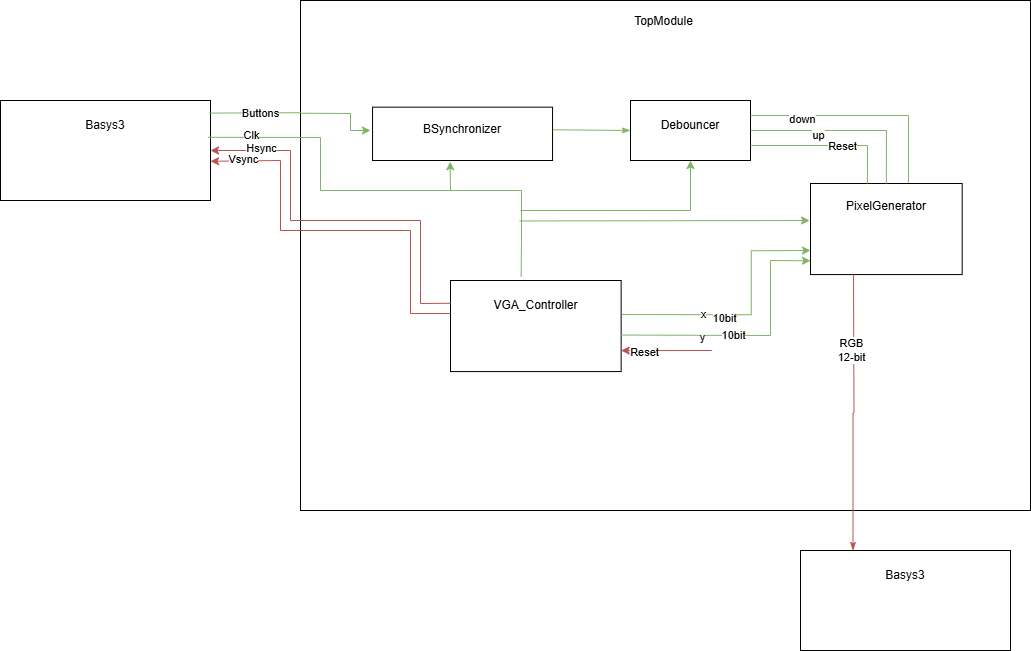

The diagram above was exported from draw.io. Its source (the exported page's mxGraphModel, read from the mxfile embedded in the PNG):
<mxGraphModel dx="1621" dy="412" grid="1" gridSize="10" guides="1" tooltips="1" connect="1" arrows="1" fold="1" page="1" pageScale="1" pageWidth="827" pageHeight="1169" math="0" shadow="0">
  <root>
    <mxCell id="0" />
    <mxCell id="1" parent="0" />
    <mxCell id="KUbMywDeBo122vvu8ljF-25" value="" style="group" vertex="1" connectable="0" parent="1">
      <mxGeometry x="60" y="310" width="730" height="510" as="geometry" />
    </mxCell>
    <mxCell id="KUbMywDeBo122vvu8ljF-23" value="" style="rounded=0;whiteSpace=wrap;html=1;" vertex="1" parent="KUbMywDeBo122vvu8ljF-25">
      <mxGeometry width="730" height="510" as="geometry" />
    </mxCell>
    <mxCell id="KUbMywDeBo122vvu8ljF-24" value="TopModule" style="text;html=1;align=center;verticalAlign=middle;whiteSpace=wrap;rounded=0;" vertex="1" parent="KUbMywDeBo122vvu8ljF-25">
      <mxGeometry x="336.3544303797468" y="14.299065420560746" width="55.44303797468354" height="14.299065420560746" as="geometry" />
    </mxCell>
    <mxCell id="KUbMywDeBo122vvu8ljF-12" value="" style="group" vertex="1" connectable="0" parent="KUbMywDeBo122vvu8ljF-25">
      <mxGeometry x="509.99701298701297" y="183.00142857142856" width="151.68831168831167" height="91.07142857142857" as="geometry" />
    </mxCell>
    <mxCell id="KUbMywDeBo122vvu8ljF-10" value="" style="rounded=0;whiteSpace=wrap;html=1;" vertex="1" parent="KUbMywDeBo122vvu8ljF-12">
      <mxGeometry width="151.68831168831167" height="91.07142857142857" as="geometry" />
    </mxCell>
    <mxCell id="KUbMywDeBo122vvu8ljF-11" value="PixelGenerator" style="text;html=1;align=center;verticalAlign=middle;whiteSpace=wrap;rounded=0;" vertex="1" parent="KUbMywDeBo122vvu8ljF-12">
      <mxGeometry x="37.92207792207792" width="75.84415584415584" height="45.535714285714285" as="geometry" />
    </mxCell>
    <mxCell id="KUbMywDeBo122vvu8ljF-8" value="" style="group" vertex="1" connectable="0" parent="KUbMywDeBo122vvu8ljF-25">
      <mxGeometry x="149.9962337662338" y="280.00428571428574" width="170.64935064935065" height="91.07142857142857" as="geometry" />
    </mxCell>
    <mxCell id="KUbMywDeBo122vvu8ljF-6" value="" style="rounded=0;whiteSpace=wrap;html=1;" vertex="1" parent="KUbMywDeBo122vvu8ljF-8">
      <mxGeometry width="170.64935064935065" height="91.07142857142857" as="geometry" />
    </mxCell>
    <mxCell id="KUbMywDeBo122vvu8ljF-7" value="VGA_Controller" style="text;html=1;align=center;verticalAlign=middle;whiteSpace=wrap;rounded=0;" vertex="1" parent="KUbMywDeBo122vvu8ljF-8">
      <mxGeometry x="42.66233766233766" y="10.119047619047619" width="85.32467532467533" height="30.357142857142858" as="geometry" />
    </mxCell>
    <mxCell id="KUbMywDeBo122vvu8ljF-17" value="" style="group" vertex="1" connectable="0" parent="KUbMywDeBo122vvu8ljF-25">
      <mxGeometry x="184.08" y="100" width="120" height="60" as="geometry" />
    </mxCell>
    <mxCell id="KUbMywDeBo122vvu8ljF-20" value="" style="group" vertex="1" connectable="0" parent="KUbMywDeBo122vvu8ljF-17">
      <mxGeometry x="-112.01999999999998" y="20" width="180" height="40" as="geometry" />
    </mxCell>
    <mxCell id="KUbMywDeBo122vvu8ljF-21" value="" style="group" vertex="1" connectable="0" parent="KUbMywDeBo122vvu8ljF-20">
      <mxGeometry y="-13.333333333333336" width="180" height="53.33333333333334" as="geometry" />
    </mxCell>
    <mxCell id="KUbMywDeBo122vvu8ljF-18" value="" style="rounded=0;whiteSpace=wrap;html=1;" vertex="1" parent="KUbMywDeBo122vvu8ljF-21">
      <mxGeometry width="180" height="53.33333333333334" as="geometry" />
    </mxCell>
    <mxCell id="KUbMywDeBo122vvu8ljF-19" value="&lt;span style=&quot;background-color: initial;&quot;&gt;BSynchronizer&lt;/span&gt;" style="text;html=1;align=center;verticalAlign=middle;whiteSpace=wrap;rounded=0;" vertex="1" parent="KUbMywDeBo122vvu8ljF-21">
      <mxGeometry x="45" y="8.888888888888891" width="90" height="26.66666666666667" as="geometry" />
    </mxCell>
    <mxCell id="KUbMywDeBo122vvu8ljF-74" value="" style="endArrow=none;html=1;rounded=0;exitX=0.431;exitY=1.023;exitDx=0;exitDy=0;exitPerimeter=0;fillColor=#d5e8d4;strokeColor=#82b366;endFill=0;startArrow=classic;startFill=1;" edge="1" parent="KUbMywDeBo122vvu8ljF-21" source="KUbMywDeBo122vvu8ljF-18">
      <mxGeometry width="50" height="50" relative="1" as="geometry">
        <mxPoint x="67.93999999999997" y="83.33333333333331" as="sourcePoint" />
        <mxPoint x="77.93999999999997" y="83.33333333333331" as="targetPoint" />
      </mxGeometry>
    </mxCell>
    <mxCell id="KUbMywDeBo122vvu8ljF-26" value="" style="group" vertex="1" connectable="0" parent="KUbMywDeBo122vvu8ljF-25">
      <mxGeometry x="340" y="100" width="120" height="60" as="geometry" />
    </mxCell>
    <mxCell id="KUbMywDeBo122vvu8ljF-34" value="" style="group" vertex="1" connectable="0" parent="KUbMywDeBo122vvu8ljF-26">
      <mxGeometry x="-10" width="120" height="60" as="geometry" />
    </mxCell>
    <mxCell id="KUbMywDeBo122vvu8ljF-14" value="" style="rounded=0;whiteSpace=wrap;html=1;" vertex="1" parent="KUbMywDeBo122vvu8ljF-34">
      <mxGeometry width="120" height="60" as="geometry" />
    </mxCell>
    <mxCell id="KUbMywDeBo122vvu8ljF-15" value="Debouncer" style="text;html=1;align=center;verticalAlign=middle;whiteSpace=wrap;rounded=0;" vertex="1" parent="KUbMywDeBo122vvu8ljF-34">
      <mxGeometry x="30" y="10" width="60" height="30" as="geometry" />
    </mxCell>
    <mxCell id="KUbMywDeBo122vvu8ljF-16" style="edgeStyle=orthogonalEdgeStyle;rounded=0;orthogonalLoop=1;jettySize=auto;html=1;exitX=0.5;exitY=1;exitDx=0;exitDy=0;" edge="1" parent="KUbMywDeBo122vvu8ljF-34" source="KUbMywDeBo122vvu8ljF-15" target="KUbMywDeBo122vvu8ljF-15">
      <mxGeometry relative="1" as="geometry" />
    </mxCell>
    <mxCell id="KUbMywDeBo122vvu8ljF-32" value="" style="endArrow=classicThin;html=1;rounded=0;entryX=0;entryY=0.5;entryDx=0;entryDy=0;exitX=1.002;exitY=0.424;exitDx=0;exitDy=0;exitPerimeter=0;fillColor=#d5e8d4;strokeColor=#82b366;endFill=1;" edge="1" parent="KUbMywDeBo122vvu8ljF-25" source="KUbMywDeBo122vvu8ljF-18" target="KUbMywDeBo122vvu8ljF-14">
      <mxGeometry width="50" height="50" relative="1" as="geometry">
        <mxPoint x="270" y="120" as="sourcePoint" />
        <mxPoint x="150" y="90" as="targetPoint" />
      </mxGeometry>
    </mxCell>
    <mxCell id="KUbMywDeBo122vvu8ljF-36" value="" style="endArrow=none;html=1;rounded=0;entryX=1;entryY=0.5;entryDx=0;entryDy=0;exitX=0.5;exitY=0;exitDx=0;exitDy=0;fillColor=#d5e8d4;strokeColor=#82b366;" edge="1" parent="KUbMywDeBo122vvu8ljF-25" source="KUbMywDeBo122vvu8ljF-11" target="KUbMywDeBo122vvu8ljF-14">
      <mxGeometry width="50" height="50" relative="1" as="geometry">
        <mxPoint x="310" y="150" as="sourcePoint" />
        <mxPoint x="360" y="100" as="targetPoint" />
        <Array as="points">
          <mxPoint x="586" y="130" />
        </Array>
      </mxGeometry>
    </mxCell>
    <mxCell id="KUbMywDeBo122vvu8ljF-82" value="up" style="edgeLabel;html=1;align=center;verticalAlign=middle;resizable=0;points=[];" vertex="1" connectable="0" parent="KUbMywDeBo122vvu8ljF-36">
      <mxGeometry x="0.2906" y="4" relative="1" as="geometry">
        <mxPoint as="offset" />
      </mxGeometry>
    </mxCell>
    <mxCell id="KUbMywDeBo122vvu8ljF-78" value="" style="endArrow=classic;html=1;rounded=0;entryX=-0.005;entryY=0.612;entryDx=0;entryDy=0;exitX=1;exitY=0.25;exitDx=0;exitDy=0;entryPerimeter=0;fillColor=#d5e8d4;strokeColor=#82b366;endFill=1;" edge="1" parent="KUbMywDeBo122vvu8ljF-25">
      <mxGeometry width="50" height="50" relative="1" as="geometry">
        <mxPoint x="321.40558441558437" y="314.03214285714284" as="sourcePoint" />
        <mxPoint x="509.9985714285715" y="249.99714285714276" as="targetPoint" />
        <Array as="points">
          <mxPoint x="450.76" y="314.26" />
          <mxPoint x="450.76" y="250.26" />
        </Array>
      </mxGeometry>
    </mxCell>
    <mxCell id="KUbMywDeBo122vvu8ljF-80" value="x" style="edgeLabel;html=1;align=center;verticalAlign=middle;resizable=0;points=[];" vertex="1" connectable="0" parent="KUbMywDeBo122vvu8ljF-78">
      <mxGeometry x="-0.3594" y="1" relative="1" as="geometry">
        <mxPoint as="offset" />
      </mxGeometry>
    </mxCell>
    <mxCell id="KUbMywDeBo122vvu8ljF-90" value="10bit" style="edgeLabel;html=1;align=center;verticalAlign=middle;resizable=0;points=[];" vertex="1" connectable="0" parent="KUbMywDeBo122vvu8ljF-78">
      <mxGeometry x="-0.1895" y="-3" relative="1" as="geometry">
        <mxPoint as="offset" />
      </mxGeometry>
    </mxCell>
    <mxCell id="KUbMywDeBo122vvu8ljF-79" value="" style="endArrow=classic;html=1;rounded=0;exitX=1;exitY=0.5;exitDx=0;exitDy=0;entryX=0;entryY=0.75;entryDx=0;entryDy=0;fillColor=#d5e8d4;strokeColor=#82b366;startArrow=none;startFill=0;endFill=1;" edge="1" parent="KUbMywDeBo122vvu8ljF-25">
      <mxGeometry width="50" height="50" relative="1" as="geometry">
        <mxPoint x="320.6455844155844" y="334.53999999999996" as="sourcePoint" />
        <mxPoint x="509.997012987013" y="260.30499999999995" as="targetPoint" />
        <Array as="points">
          <mxPoint x="470" y="335" />
          <mxPoint x="470" y="260" />
        </Array>
      </mxGeometry>
    </mxCell>
    <mxCell id="KUbMywDeBo122vvu8ljF-81" value="y" style="edgeLabel;html=1;align=center;verticalAlign=middle;resizable=0;points=[];" vertex="1" connectable="0" parent="KUbMywDeBo122vvu8ljF-79">
      <mxGeometry x="-0.3864" y="-2" relative="1" as="geometry">
        <mxPoint as="offset" />
      </mxGeometry>
    </mxCell>
    <mxCell id="KUbMywDeBo122vvu8ljF-91" value="10bit" style="edgeLabel;html=1;align=center;verticalAlign=middle;resizable=0;points=[];" vertex="1" connectable="0" parent="KUbMywDeBo122vvu8ljF-79">
      <mxGeometry x="-0.15" relative="1" as="geometry">
        <mxPoint as="offset" />
      </mxGeometry>
    </mxCell>
    <mxCell id="KUbMywDeBo122vvu8ljF-83" value="" style="endArrow=none;html=1;rounded=0;exitX=1;exitY=0.25;exitDx=0;exitDy=0;entryX=0.646;entryY=-0.008;entryDx=0;entryDy=0;entryPerimeter=0;fillColor=#d5e8d4;strokeColor=#82b366;" edge="1" parent="KUbMywDeBo122vvu8ljF-25" source="KUbMywDeBo122vvu8ljF-14" target="KUbMywDeBo122vvu8ljF-10">
      <mxGeometry width="50" height="50" relative="1" as="geometry">
        <mxPoint x="230" y="90" as="sourcePoint" />
        <mxPoint x="280" y="40" as="targetPoint" />
        <Array as="points">
          <mxPoint x="608" y="115" />
        </Array>
      </mxGeometry>
    </mxCell>
    <mxCell id="KUbMywDeBo122vvu8ljF-84" value="down" style="edgeLabel;html=1;align=center;verticalAlign=middle;resizable=0;points=[];" vertex="1" connectable="0" parent="KUbMywDeBo122vvu8ljF-83">
      <mxGeometry x="-0.551" y="-3" relative="1" as="geometry">
        <mxPoint as="offset" />
      </mxGeometry>
    </mxCell>
    <mxCell id="KUbMywDeBo122vvu8ljF-85" value="" style="endArrow=none;html=1;rounded=0;entryX=0.25;entryY=0;entryDx=0;entryDy=0;exitX=1;exitY=0.75;exitDx=0;exitDy=0;fillColor=#d5e8d4;strokeColor=#82b366;" edge="1" parent="KUbMywDeBo122vvu8ljF-25" source="KUbMywDeBo122vvu8ljF-14" target="KUbMywDeBo122vvu8ljF-11">
      <mxGeometry width="50" height="50" relative="1" as="geometry">
        <mxPoint x="230" y="90" as="sourcePoint" />
        <mxPoint x="280" y="40" as="targetPoint" />
        <Array as="points">
          <mxPoint x="567" y="145" />
        </Array>
      </mxGeometry>
    </mxCell>
    <mxCell id="KUbMywDeBo122vvu8ljF-86" value="Reset" style="edgeLabel;html=1;align=center;verticalAlign=middle;resizable=0;points=[];" vertex="1" connectable="0" parent="KUbMywDeBo122vvu8ljF-85">
      <mxGeometry x="0.1686" relative="1" as="geometry">
        <mxPoint as="offset" />
      </mxGeometry>
    </mxCell>
    <mxCell id="KUbMywDeBo122vvu8ljF-88" value="" style="endArrow=none;html=1;rounded=0;entryX=1;entryY=0.548;entryDx=0;entryDy=0;entryPerimeter=0;fillColor=#f8cecc;strokeColor=#b85450;startArrow=classic;startFill=1;" edge="1" parent="KUbMywDeBo122vvu8ljF-25">
      <mxGeometry width="50" height="50" relative="1" as="geometry">
        <mxPoint x="320.65" y="350.09000000000003" as="sourcePoint" />
        <mxPoint x="411.29558441558436" y="350.0014285714286" as="targetPoint" />
      </mxGeometry>
    </mxCell>
    <mxCell id="KUbMywDeBo122vvu8ljF-89" value="Reset" style="edgeLabel;html=1;align=center;verticalAlign=middle;resizable=0;points=[];" vertex="1" connectable="0" parent="KUbMywDeBo122vvu8ljF-88">
      <mxGeometry x="-0.4908" y="-1" relative="1" as="geometry">
        <mxPoint as="offset" />
      </mxGeometry>
    </mxCell>
    <mxCell id="KUbMywDeBo122vvu8ljF-77" value="" style="endArrow=classic;html=1;rounded=0;entryX=0;entryY=0.5;entryDx=0;entryDy=0;fillColor=#d5e8d4;strokeColor=#82b366;endFill=1;" edge="1" parent="KUbMywDeBo122vvu8ljF-25">
      <mxGeometry width="50" height="50" relative="1" as="geometry">
        <mxPoint x="219.08" y="220.46000000000004" as="sourcePoint" />
        <mxPoint x="509.077012987013" y="219.99714285714288" as="targetPoint" />
      </mxGeometry>
    </mxCell>
    <mxCell id="KUbMywDeBo122vvu8ljF-5" value="" style="group" vertex="1" connectable="0" parent="1">
      <mxGeometry x="-240" y="410" width="210" height="100" as="geometry" />
    </mxCell>
    <mxCell id="KUbMywDeBo122vvu8ljF-1" value="" style="rounded=0;whiteSpace=wrap;html=1;" vertex="1" parent="KUbMywDeBo122vvu8ljF-5">
      <mxGeometry width="210" height="100" as="geometry" />
    </mxCell>
    <mxCell id="KUbMywDeBo122vvu8ljF-2" value="Basys3" style="text;html=1;align=center;verticalAlign=middle;whiteSpace=wrap;rounded=0;" vertex="1" parent="KUbMywDeBo122vvu8ljF-5">
      <mxGeometry x="60" y="10" width="90" height="30" as="geometry" />
    </mxCell>
    <mxCell id="KUbMywDeBo122vvu8ljF-27" value="" style="endArrow=none;html=1;rounded=0;exitX=0.994;exitY=0.126;exitDx=0;exitDy=0;exitPerimeter=0;entryX=0.001;entryY=0.22;entryDx=0;entryDy=0;entryPerimeter=0;fillColor=#d5e8d4;strokeColor=#82b366;" edge="1" parent="1" source="KUbMywDeBo122vvu8ljF-1" target="KUbMywDeBo122vvu8ljF-23">
      <mxGeometry width="50" height="50" relative="1" as="geometry">
        <mxPoint x="20" y="430" as="sourcePoint" />
        <mxPoint x="70" y="380" as="targetPoint" />
      </mxGeometry>
    </mxCell>
    <mxCell id="KUbMywDeBo122vvu8ljF-29" value="Buttons" style="edgeLabel;html=1;align=center;verticalAlign=middle;resizable=0;points=[];" vertex="1" connectable="0" parent="KUbMywDeBo122vvu8ljF-27">
      <mxGeometry x="0.1012" relative="1" as="geometry">
        <mxPoint as="offset" />
      </mxGeometry>
    </mxCell>
    <mxCell id="KUbMywDeBo122vvu8ljF-28" value="" style="endArrow=classic;html=1;rounded=0;exitX=0.001;exitY=0.221;exitDx=0;exitDy=0;exitPerimeter=0;fillColor=#d5e8d4;strokeColor=#82b366;endFill=1;" edge="1" parent="1" source="KUbMywDeBo122vvu8ljF-23">
      <mxGeometry width="50" height="50" relative="1" as="geometry">
        <mxPoint x="61" y="420" as="sourcePoint" />
        <mxPoint x="130" y="440" as="targetPoint" />
        <Array as="points">
          <mxPoint x="110" y="423" />
          <mxPoint x="110" y="440" />
        </Array>
      </mxGeometry>
    </mxCell>
    <mxCell id="KUbMywDeBo122vvu8ljF-37" value="" style="endArrow=none;html=1;rounded=0;exitX=1;exitY=0.5;exitDx=0;exitDy=0;entryX=0;entryY=0.25;entryDx=0;entryDy=0;fillColor=#f8cecc;strokeColor=#b85450;startArrow=classic;startFill=1;" edge="1" parent="1" source="KUbMywDeBo122vvu8ljF-1" target="KUbMywDeBo122vvu8ljF-6">
      <mxGeometry width="50" height="50" relative="1" as="geometry">
        <mxPoint x="330" y="520" as="sourcePoint" />
        <mxPoint x="380" y="470" as="targetPoint" />
        <Array as="points">
          <mxPoint x="50" y="460" />
          <mxPoint x="50" y="530" />
          <mxPoint x="180" y="530" />
          <mxPoint x="180" y="613" />
        </Array>
      </mxGeometry>
    </mxCell>
    <mxCell id="KUbMywDeBo122vvu8ljF-60" value="Hsync" style="edgeLabel;html=1;align=center;verticalAlign=middle;resizable=0;points=[];" vertex="1" connectable="0" parent="KUbMywDeBo122vvu8ljF-37">
      <mxGeometry x="-0.7455" y="3" relative="1" as="geometry">
        <mxPoint as="offset" />
      </mxGeometry>
    </mxCell>
    <mxCell id="KUbMywDeBo122vvu8ljF-59" value="" style="endArrow=none;html=1;rounded=0;exitX=1;exitY=0.608;exitDx=0;exitDy=0;exitPerimeter=0;fillColor=#f8cecc;strokeColor=#b85450;startArrow=classic;startFill=1;" edge="1" parent="1" source="KUbMywDeBo122vvu8ljF-1">
      <mxGeometry width="50" height="50" relative="1" as="geometry">
        <mxPoint x="-30" y="475" as="sourcePoint" />
        <mxPoint x="210" y="623" as="targetPoint" />
        <Array as="points">
          <mxPoint x="40" y="470" />
          <mxPoint x="40" y="540" />
          <mxPoint x="170" y="540" />
          <mxPoint x="170" y="623" />
        </Array>
      </mxGeometry>
    </mxCell>
    <mxCell id="KUbMywDeBo122vvu8ljF-61" value="Vsync" style="edgeLabel;html=1;align=center;verticalAlign=middle;resizable=0;points=[];" vertex="1" connectable="0" parent="KUbMywDeBo122vvu8ljF-59">
      <mxGeometry x="-0.8345" y="2" relative="1" as="geometry">
        <mxPoint as="offset" />
      </mxGeometry>
    </mxCell>
    <mxCell id="KUbMywDeBo122vvu8ljF-62" value="" style="group" vertex="1" connectable="0" parent="1">
      <mxGeometry x="560" y="860" width="210" height="100" as="geometry" />
    </mxCell>
    <mxCell id="KUbMywDeBo122vvu8ljF-63" value="" style="rounded=0;whiteSpace=wrap;html=1;" vertex="1" parent="KUbMywDeBo122vvu8ljF-62">
      <mxGeometry width="210" height="100" as="geometry" />
    </mxCell>
    <mxCell id="KUbMywDeBo122vvu8ljF-64" value="Basys3" style="text;html=1;align=center;verticalAlign=middle;whiteSpace=wrap;rounded=0;" vertex="1" parent="KUbMywDeBo122vvu8ljF-62">
      <mxGeometry x="60" y="10" width="90" height="30" as="geometry" />
    </mxCell>
    <mxCell id="KUbMywDeBo122vvu8ljF-69" style="edgeStyle=orthogonalEdgeStyle;rounded=0;orthogonalLoop=1;jettySize=auto;html=1;entryX=0.25;entryY=0;entryDx=0;entryDy=0;endArrow=classicThin;endFill=1;fillColor=#f8cecc;strokeColor=#b85450;" edge="1" parent="1" target="KUbMywDeBo122vvu8ljF-63">
      <mxGeometry relative="1" as="geometry">
        <mxPoint x="608.4117647058824" y="860" as="targetPoint" />
        <mxPoint x="613" y="584" as="sourcePoint" />
      </mxGeometry>
    </mxCell>
    <mxCell id="KUbMywDeBo122vvu8ljF-70" value="RGB&lt;div&gt;12-bit&lt;/div&gt;" style="edgeLabel;html=1;align=center;verticalAlign=middle;resizable=0;points=[];" vertex="1" connectable="0" parent="KUbMywDeBo122vvu8ljF-69">
      <mxGeometry x="-0.4562" y="-3" relative="1" as="geometry">
        <mxPoint as="offset" />
      </mxGeometry>
    </mxCell>
    <mxCell id="KUbMywDeBo122vvu8ljF-73" value="" style="endArrow=none;html=1;rounded=0;exitX=0.989;exitY=0.368;exitDx=0;exitDy=0;exitPerimeter=0;entryX=0.414;entryY=-0.04;entryDx=0;entryDy=0;entryPerimeter=0;fillColor=#d5e8d4;strokeColor=#82b366;" edge="1" parent="1" source="KUbMywDeBo122vvu8ljF-1" target="KUbMywDeBo122vvu8ljF-6">
      <mxGeometry width="50" height="50" relative="1" as="geometry">
        <mxPoint x="370" y="610" as="sourcePoint" />
        <mxPoint x="420" y="560" as="targetPoint" />
        <Array as="points">
          <mxPoint x="80" y="447" />
          <mxPoint x="80" y="500" />
          <mxPoint x="281" y="500" />
          <mxPoint x="281" y="550" />
        </Array>
      </mxGeometry>
    </mxCell>
    <mxCell id="KUbMywDeBo122vvu8ljF-75" value="Clk" style="edgeLabel;html=1;align=center;verticalAlign=middle;resizable=0;points=[];" vertex="1" connectable="0" parent="KUbMywDeBo122vvu8ljF-73">
      <mxGeometry x="-0.808" y="2" relative="1" as="geometry">
        <mxPoint as="offset" />
      </mxGeometry>
    </mxCell>
    <mxCell id="KUbMywDeBo122vvu8ljF-76" value="" style="endArrow=classic;html=1;rounded=0;entryX=0.5;entryY=1;entryDx=0;entryDy=0;fillColor=#d5e8d4;strokeColor=#82b366;endFill=1;" edge="1" parent="1" target="KUbMywDeBo122vvu8ljF-14">
      <mxGeometry width="50" height="50" relative="1" as="geometry">
        <mxPoint x="280" y="520" as="sourcePoint" />
        <mxPoint x="320" y="500" as="targetPoint" />
        <Array as="points">
          <mxPoint x="450" y="520" />
        </Array>
      </mxGeometry>
    </mxCell>
  </root>
</mxGraphModel>